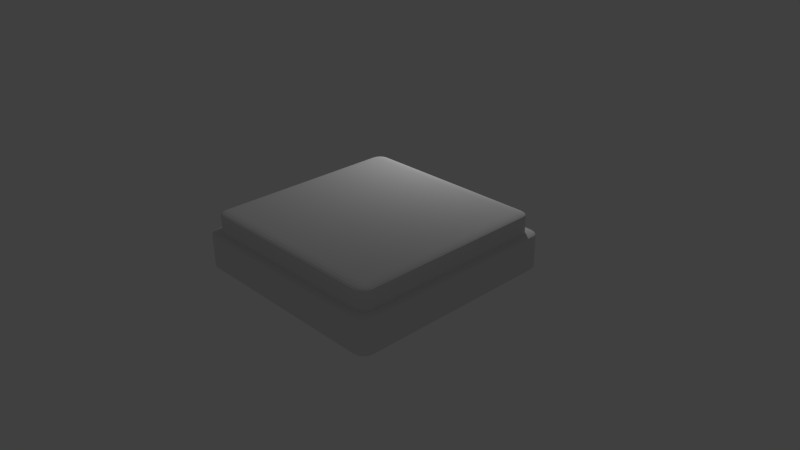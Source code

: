 # Source: button.blend  (saved by Blender 2.70.0; exported with 4.5.12 LTS)
import bpy
from mathutils import Matrix  # noqa: F401  (used for matrix-valued properties, if any)

bpy.ops.wm.read_factory_settings(use_empty=True)
scene = bpy.context.scene
scene.name = 'Scene'

# ---- collections
col_collection_1 = bpy.data.collections.new('Collection 1'); scene.collection.children.link(col_collection_1)

# ---- world
world_world = bpy.data.worlds.new('World'); scene.world = world_world
world_world.color = (0.05088, 0.05088, 0.05088)
world_world.use_sun_shadow = False
world_world.sun_shadow_jitter_overblur = 0.0
world_world.cycles.sampling_method = 'MANUAL'
world_world.cycles.sample_map_resolution = 256

# ---- cameras
cam_camera = bpy.data.cameras.new('Camera')
cam_camera.clip_end = 100.0
cam_camera.lens = 35.0
cam_camera.sensor_width = 32.0
cam_camera.sensor_height = 18.0
cam_camera.ortho_scale = 7.314
cam_camera.dof.focus_distance = 0.0
cam_camera.dof.aperture_fstop = 128.0

# ---- lights
light_lamp = bpy.data.lights.new('Lamp', 'POINT')
light_lamp.transmission_factor = 0.0
light_lamp.cutoff_distance = 30.0
light_lamp.energy = 100.0
light_lamp.shadow_buffer_clip_start = 1.001
light_lamp.shadow_soft_size = 0.1
light_lamp.shadow_maximum_resolution = 0.006
light_lamp.use_absolute_resolution = True
light_lamp.cycles.use_multiple_importance_sampling = False

# ---- meshes
me_cube_004 = bpy.data.meshes.new('Cube.004')
me_cube_004.from_pydata([(-0.895, -0.895, -1.0), (-0.895, -1.0, -0.895), (-1.0, -0.895, -0.895), (-0.895, -0.9352, -0.992), (-0.895, -0.9692, -0.9692), (-0.9352, -0.895, -0.992), (-0.9362, -0.9362, -0.9824), (-0.9341, -0.9639, -0.9639), (-0.9556, -0.9556, -0.9556), (-0.9352, -0.992, -0.895), (-0.9692, -0.9692, -0.895), (-0.895, -0.992, -0.9352), (-0.9362, -0.9824, -0.9362), (-0.9639, -0.9639, -0.9341), (-0.992, -0.895, -0.9352), (-0.9692, -0.895, -0.9692), (-0.992, -0.9352, -0.895), (-0.9824, -0.9362, -0.9362), (-0.9639, -0.9341, -0.9639), (-1.0, 0.895, -0.895), (-0.895, 1.0, -0.895), (-0.895, 0.895, -1.0), (-0.992, 0.9352, -0.895), (-0.9692, 0.9692, -0.895), (-0.992, 0.895, -0.9352), (-0.9824, 0.9362, -0.9362), (-0.9639, 0.9639, -0.9341), (-0.9556, 0.9556, -0.9556), (-0.895, 0.992, -0.9352), (-0.895, 0.9692, -0.9692), (-0.9352, 0.992, -0.895), (-0.9362, 0.9824, -0.9362), (-0.9341, 0.9639, -0.9639), (-0.9352, 0.895, -0.992), (-0.9692, 0.895, -0.9692), (-0.895, 0.9352, -0.992), (-0.9362, 0.9362, -0.9824), (-0.9639, 0.9341, -0.9639), (0.895, 1.0, -0.895), (1.0, 0.895, -0.895), (0.895, 0.895, -1.0), (0.9352, 0.992, -0.895), (0.9692, 0.9692, -0.895), (0.895, 0.992, -0.9352), (0.9362, 0.9824, -0.9362), (0.9639, 0.9639, -0.9341), (0.9556, 0.9556, -0.9556), (0.992, 0.895, -0.9352), (0.9692, 0.895, -0.9692), (0.992, 0.9352, -0.895), (0.9824, 0.9362, -0.9362), (0.9639, 0.9341, -0.9639), (0.895, 0.9352, -0.992), (0.895, 0.9692, -0.9692), (0.9352, 0.895, -0.992), (0.9362, 0.9362, -0.9824), (0.9341, 0.9639, -0.9639), (1.0, -0.895, -0.895), (0.895, -1.0, -0.895), (0.895, -0.895, -1.0), (0.992, -0.9352, -0.895), (0.9692, -0.9692, -0.895), (0.992, -0.895, -0.9352), (0.9824, -0.9362, -0.9362), (0.9639, -0.9639, -0.9341), (0.9556, -0.9556, -0.9556), (0.895, -0.992, -0.9352), (0.895, -0.9692, -0.9692), (0.9352, -0.992, -0.895), (0.9362, -0.9824, -0.9362), (0.9341, -0.9639, -0.9639), (0.9352, -0.895, -0.992), (0.9692, -0.895, -0.9692), (0.895, -0.9352, -0.992), (0.9362, -0.9362, -0.9824), (0.9639, -0.9341, -0.9639), (-1.0, -0.895, 0.895), (-0.895, -1.0, 0.895), (-0.895, -0.895, 1.0), (-0.992, -0.9352, 0.895), (-0.9692, -0.9692, 0.895), (-0.992, -0.895, 0.9352), (-0.9824, -0.9362, 0.9362), (-0.9639, -0.9639, 0.9341), (-0.9556, -0.9556, 0.9556), (-0.895, -0.992, 0.9352), (-0.895, -0.9692, 0.9692), (-0.9352, -0.992, 0.895), (-0.9362, -0.9824, 0.9362), (-0.9341, -0.9639, 0.9639), (-0.9352, -0.895, 0.992), (-0.9692, -0.895, 0.9692), (-0.895, -0.9352, 0.992), (-0.9362, -0.9362, 0.9824), (-0.9639, -0.9341, 0.9639), (-1.0, 0.895, 0.895), (-0.895, 0.895, 1.0), (-0.895, 1.0, 0.895), (-0.992, 0.895, 0.9352), (-0.9692, 0.895, 0.9692), (-0.992, 0.9352, 0.895), (-0.9824, 0.9362, 0.9362), (-0.9639, 0.9341, 0.9639), (-0.9556, 0.9556, 0.9556), (-0.895, 0.9352, 0.992), (-0.895, 0.9692, 0.9692), (-0.9352, 0.895, 0.992), (-0.9362, 0.9362, 0.9824), (-0.9341, 0.9639, 0.9639), (-0.9352, 0.992, 0.895), (-0.9692, 0.9692, 0.895), (-0.895, 0.992, 0.9352), (-0.9362, 0.9824, 0.9362), (-0.9639, 0.9639, 0.9341), (0.895, 1.0, 0.895), (0.895, 0.895, 1.0), (1.0, 0.895, 0.895), (0.895, 0.992, 0.9352), (0.895, 0.9692, 0.9692), (0.9352, 0.992, 0.895), (0.9362, 0.9824, 0.9362), (0.9341, 0.9639, 0.9639), (0.9556, 0.9556, 0.9556), (0.9352, 0.895, 0.992), (0.9692, 0.895, 0.9692), (0.895, 0.9352, 0.992), (0.9362, 0.9362, 0.9824), (0.9639, 0.9341, 0.9639), (0.992, 0.9352, 0.895), (0.9692, 0.9692, 0.895), (0.992, 0.895, 0.9352), (0.9824, 0.9362, 0.9362), (0.9639, 0.9639, 0.9341), (1.0, -0.895, 0.895), (0.895, -0.895, 1.0), (0.895, -1.0, 0.895), (0.992, -0.895, 0.9352), (0.9692, -0.895, 0.9692), (0.992, -0.9352, 0.895), (0.9824, -0.9362, 0.9362), (0.9639, -0.9341, 0.9639), (0.9556, -0.9556, 0.9556), (0.895, -0.9352, 0.992), (0.895, -0.9692, 0.9692), (0.9352, -0.895, 0.992), (0.9362, -0.9362, 0.9824), (0.9341, -0.9639, 0.9639), (0.9352, -0.992, 0.895), (0.9692, -0.9692, 0.895), (0.895, -0.992, 0.9352), (0.9362, -0.9824, 0.9362), (0.9639, -0.9639, 0.9341)], [], [(0, 21, 40, 59), (116, 133, 57, 39), (134, 115, 96, 78), (97, 114, 38, 20), (135, 77, 1, 58), (0, 3, 6, 5), (3, 4, 7, 6), (5, 6, 18, 15), (6, 7, 8, 18), (1, 9, 12, 11), (9, 10, 13, 12), (11, 12, 7, 4), (12, 13, 8, 7), (2, 14, 17, 16), (14, 15, 18, 17), (16, 17, 13, 10), (17, 18, 8, 13), (19, 22, 25, 24), (22, 23, 26, 25), (24, 25, 37, 34), (25, 26, 27, 37), (20, 28, 31, 30), (28, 29, 32, 31), (30, 31, 26, 23), (31, 32, 27, 26), (21, 33, 36, 35), (33, 34, 37, 36), (35, 36, 32, 29), (36, 37, 27, 32), (38, 41, 44, 43), (41, 42, 45, 44), (43, 44, 56, 53), (44, 45, 46, 56), (39, 47, 50, 49), (47, 48, 51, 50), (49, 50, 45, 42), (50, 51, 46, 45), (40, 52, 55, 54), (52, 53, 56, 55), (54, 55, 51, 48), (55, 56, 46, 51), (57, 60, 63, 62), (60, 61, 64, 63), (62, 63, 75, 72), (63, 64, 65, 75), (58, 66, 69, 68), (66, 67, 70, 69), (68, 69, 64, 61), (69, 70, 65, 64), (59, 71, 74, 73), (71, 72, 75, 74), (73, 74, 70, 67), (74, 75, 65, 70), (76, 79, 82, 81), (79, 80, 83, 82), (81, 82, 94, 91), (82, 83, 84, 94), (77, 85, 88, 87), (85, 86, 89, 88), (87, 88, 83, 80), (88, 89, 84, 83), (78, 90, 93, 92), (90, 91, 94, 93), (92, 93, 89, 86), (93, 94, 84, 89), (95, 98, 101, 100), (98, 99, 102, 101), (100, 101, 113, 110), (101, 102, 103, 113), (96, 104, 107, 106), (104, 105, 108, 107), (106, 107, 102, 99), (107, 108, 103, 102), (97, 109, 112, 111), (109, 110, 113, 112), (111, 112, 108, 105), (112, 113, 103, 108), (114, 117, 120, 119), (117, 118, 121, 120), (119, 120, 132, 129), (120, 121, 122, 132), (115, 123, 126, 125), (123, 124, 127, 126), (125, 126, 121, 118), (126, 127, 122, 121), (116, 128, 131, 130), (128, 129, 132, 131), (130, 131, 127, 124), (131, 132, 122, 127), (133, 136, 139, 138), (136, 137, 140, 139), (138, 139, 151, 148), (139, 140, 141, 151), (134, 142, 145, 144), (142, 143, 146, 145), (144, 145, 140, 137), (145, 146, 141, 140), (135, 147, 150, 149), (147, 148, 151, 150), (149, 150, 146, 143), (150, 151, 141, 146), (1, 77, 87, 9), (9, 87, 80, 10), (10, 80, 79, 16), (16, 79, 76, 2), (78, 96, 106, 90), (90, 106, 99, 91), (91, 99, 98, 81), (81, 98, 95, 76), (97, 20, 30, 109), (109, 30, 23, 110), (110, 23, 22, 100), (100, 22, 19, 95), (21, 0, 5, 33), (33, 5, 15, 34), (34, 15, 14, 24), (24, 14, 2, 19), (96, 115, 125, 104), (104, 125, 118, 105), (105, 118, 117, 111), (111, 117, 114, 97), (116, 39, 49, 128), (128, 49, 42, 129), (129, 42, 41, 119), (119, 41, 38, 114), (40, 21, 35, 52), (52, 35, 29, 53), (53, 29, 28, 43), (43, 28, 20, 38), (115, 134, 144, 123), (123, 144, 137, 124), (124, 137, 136, 130), (130, 136, 133, 116), (135, 58, 68, 147), (147, 68, 61, 148), (148, 61, 60, 138), (138, 60, 57, 133), (59, 40, 54, 71), (71, 54, 48, 72), (72, 48, 47, 62), (62, 47, 39, 57), (134, 78, 92, 142), (142, 92, 86, 143), (143, 86, 85, 149), (149, 85, 77, 135), (0, 59, 73, 3), (3, 73, 67, 4), (4, 67, 66, 11), (11, 66, 58, 1), (76, 95, 19, 2)])
me_cube_004.use_remesh_preserve_volume = False
me_cube_004.use_remesh_preserve_attributes = False
me_cube_004.use_mirror_vertex_groups = False
me_cube_004.update()
me_cube_005 = bpy.data.meshes.new('Cube.005')
me_cube_005.from_pydata([(-0.895, -0.895, -1.0), (-0.895, -1.0, -0.895), (-1.0, -0.895, -0.895), (-0.895, -0.9352, -0.992), (-0.895, -0.9692, -0.9692), (-0.9352, -0.895, -0.992), (-0.9362, -0.9362, -0.9824), (-0.9341, -0.9639, -0.9639), (-0.9556, -0.9556, -0.9556), (-0.9352, -0.992, -0.895), (-0.9692, -0.9692, -0.895), (-0.895, -0.992, -0.9352), (-0.9362, -0.9824, -0.9362), (-0.9639, -0.9639, -0.9341), (-0.992, -0.895, -0.9352), (-0.9692, -0.895, -0.9692), (-0.992, -0.9352, -0.895), (-0.9824, -0.9362, -0.9362), (-0.9639, -0.9341, -0.9639), (-1.0, 0.895, -0.895), (-0.895, 1.0, -0.895), (-0.895, 0.895, -1.0), (-0.992, 0.9352, -0.895), (-0.9692, 0.9692, -0.895), (-0.992, 0.895, -0.9352), (-0.9824, 0.9362, -0.9362), (-0.9639, 0.9639, -0.9341), (-0.9556, 0.9556, -0.9556), (-0.895, 0.992, -0.9352), (-0.895, 0.9692, -0.9692), (-0.9352, 0.992, -0.895), (-0.9362, 0.9824, -0.9362), (-0.9341, 0.9639, -0.9639), (-0.9352, 0.895, -0.992), (-0.9692, 0.895, -0.9692), (-0.895, 0.9352, -0.992), (-0.9362, 0.9362, -0.9824), (-0.9639, 0.9341, -0.9639), (0.895, 1.0, -0.895), (1.0, 0.895, -0.895), (0.895, 0.895, -1.0), (0.9352, 0.992, -0.895), (0.9692, 0.9692, -0.895), (0.895, 0.992, -0.9352), (0.9362, 0.9824, -0.9362), (0.9639, 0.9639, -0.9341), (0.9556, 0.9556, -0.9556), (0.992, 0.895, -0.9352), (0.9692, 0.895, -0.9692), (0.992, 0.9352, -0.895), (0.9824, 0.9362, -0.9362), (0.9639, 0.9341, -0.9639), (0.895, 0.9352, -0.992), (0.895, 0.9692, -0.9692), (0.9352, 0.895, -0.992), (0.9362, 0.9362, -0.9824), (0.9341, 0.9639, -0.9639), (1.0, -0.895, -0.895), (0.895, -1.0, -0.895), (0.895, -0.895, -1.0), (0.992, -0.9352, -0.895), (0.9692, -0.9692, -0.895), (0.992, -0.895, -0.9352), (0.9824, -0.9362, -0.9362), (0.9639, -0.9639, -0.9341), (0.9556, -0.9556, -0.9556), (0.895, -0.992, -0.9352), (0.895, -0.9692, -0.9692), (0.9352, -0.992, -0.895), (0.9362, -0.9824, -0.9362), (0.9341, -0.9639, -0.9639), (0.9352, -0.895, -0.992), (0.9692, -0.895, -0.9692), (0.895, -0.9352, -0.992), (0.9362, -0.9362, -0.9824), (0.9639, -0.9341, -0.9639), (-1.0, -0.895, 0.895), (-0.895, -1.0, 0.895), (-0.895, -0.895, 1.0), (-0.992, -0.9352, 0.895), (-0.9692, -0.9692, 0.895), (-0.992, -0.895, 0.9352), (-0.9824, -0.9362, 0.9362), (-0.9639, -0.9639, 0.9341), (-0.9556, -0.9556, 0.9556), (-0.895, -0.992, 0.9352), (-0.895, -0.9692, 0.9692), (-0.9352, -0.992, 0.895), (-0.9362, -0.9824, 0.9362), (-0.9341, -0.9639, 0.9639), (-0.9352, -0.895, 0.992), (-0.9692, -0.895, 0.9692), (-0.895, -0.9352, 0.992), (-0.9362, -0.9362, 0.9824), (-0.9639, -0.9341, 0.9639), (-1.0, 0.895, 0.895), (-0.895, 0.895, 1.0), (-0.895, 1.0, 0.895), (-0.992, 0.895, 0.9352), (-0.9692, 0.895, 0.9692), (-0.992, 0.9352, 0.895), (-0.9824, 0.9362, 0.9362), (-0.9639, 0.9341, 0.9639), (-0.9556, 0.9556, 0.9556), (-0.895, 0.9352, 0.992), (-0.895, 0.9692, 0.9692), (-0.9352, 0.895, 0.992), (-0.9362, 0.9362, 0.9824), (-0.9341, 0.9639, 0.9639), (-0.9352, 0.992, 0.895), (-0.9692, 0.9692, 0.895), (-0.895, 0.992, 0.9352), (-0.9362, 0.9824, 0.9362), (-0.9639, 0.9639, 0.9341), (0.895, 1.0, 0.895), (0.895, 0.895, 1.0), (1.0, 0.895, 0.895), (0.895, 0.992, 0.9352), (0.895, 0.9692, 0.9692), (0.9352, 0.992, 0.895), (0.9362, 0.9824, 0.9362), (0.9341, 0.9639, 0.9639), (0.9556, 0.9556, 0.9556), (0.9352, 0.895, 0.992), (0.9692, 0.895, 0.9692), (0.895, 0.9352, 0.992), (0.9362, 0.9362, 0.9824), (0.9639, 0.9341, 0.9639), (0.992, 0.9352, 0.895), (0.9692, 0.9692, 0.895), (0.992, 0.895, 0.9352), (0.9824, 0.9362, 0.9362), (0.9639, 0.9639, 0.9341), (1.0, -0.895, 0.895), (0.895, -0.895, 1.0), (0.895, -1.0, 0.895), (0.992, -0.895, 0.9352), (0.9692, -0.895, 0.9692), (0.992, -0.9352, 0.895), (0.9824, -0.9362, 0.9362), (0.9639, -0.9341, 0.9639), (0.9556, -0.9556, 0.9556), (0.895, -0.9352, 0.992), (0.895, -0.9692, 0.9692), (0.9352, -0.895, 0.992), (0.9362, -0.9362, 0.9824), (0.9341, -0.9639, 0.9639), (0.9352, -0.992, 0.895), (0.9692, -0.9692, 0.895), (0.895, -0.992, 0.9352), (0.9362, -0.9824, 0.9362), (0.9639, -0.9639, 0.9341)], [], [(0, 21, 40, 59), (116, 133, 57, 39), (134, 115, 96, 78), (97, 114, 38, 20), (135, 77, 1, 58), (0, 3, 6, 5), (3, 4, 7, 6), (5, 6, 18, 15), (6, 7, 8, 18), (1, 9, 12, 11), (9, 10, 13, 12), (11, 12, 7, 4), (12, 13, 8, 7), (2, 14, 17, 16), (14, 15, 18, 17), (16, 17, 13, 10), (17, 18, 8, 13), (19, 22, 25, 24), (22, 23, 26, 25), (24, 25, 37, 34), (25, 26, 27, 37), (20, 28, 31, 30), (28, 29, 32, 31), (30, 31, 26, 23), (31, 32, 27, 26), (21, 33, 36, 35), (33, 34, 37, 36), (35, 36, 32, 29), (36, 37, 27, 32), (38, 41, 44, 43), (41, 42, 45, 44), (43, 44, 56, 53), (44, 45, 46, 56), (39, 47, 50, 49), (47, 48, 51, 50), (49, 50, 45, 42), (50, 51, 46, 45), (40, 52, 55, 54), (52, 53, 56, 55), (54, 55, 51, 48), (55, 56, 46, 51), (57, 60, 63, 62), (60, 61, 64, 63), (62, 63, 75, 72), (63, 64, 65, 75), (58, 66, 69, 68), (66, 67, 70, 69), (68, 69, 64, 61), (69, 70, 65, 64), (59, 71, 74, 73), (71, 72, 75, 74), (73, 74, 70, 67), (74, 75, 65, 70), (76, 79, 82, 81), (79, 80, 83, 82), (81, 82, 94, 91), (82, 83, 84, 94), (77, 85, 88, 87), (85, 86, 89, 88), (87, 88, 83, 80), (88, 89, 84, 83), (78, 90, 93, 92), (90, 91, 94, 93), (92, 93, 89, 86), (93, 94, 84, 89), (95, 98, 101, 100), (98, 99, 102, 101), (100, 101, 113, 110), (101, 102, 103, 113), (96, 104, 107, 106), (104, 105, 108, 107), (106, 107, 102, 99), (107, 108, 103, 102), (97, 109, 112, 111), (109, 110, 113, 112), (111, 112, 108, 105), (112, 113, 103, 108), (114, 117, 120, 119), (117, 118, 121, 120), (119, 120, 132, 129), (120, 121, 122, 132), (115, 123, 126, 125), (123, 124, 127, 126), (125, 126, 121, 118), (126, 127, 122, 121), (116, 128, 131, 130), (128, 129, 132, 131), (130, 131, 127, 124), (131, 132, 122, 127), (133, 136, 139, 138), (136, 137, 140, 139), (138, 139, 151, 148), (139, 140, 141, 151), (134, 142, 145, 144), (142, 143, 146, 145), (144, 145, 140, 137), (145, 146, 141, 140), (135, 147, 150, 149), (147, 148, 151, 150), (149, 150, 146, 143), (150, 151, 141, 146), (1, 77, 87, 9), (9, 87, 80, 10), (10, 80, 79, 16), (16, 79, 76, 2), (78, 96, 106, 90), (90, 106, 99, 91), (91, 99, 98, 81), (81, 98, 95, 76), (97, 20, 30, 109), (109, 30, 23, 110), (110, 23, 22, 100), (100, 22, 19, 95), (21, 0, 5, 33), (33, 5, 15, 34), (34, 15, 14, 24), (24, 14, 2, 19), (96, 115, 125, 104), (104, 125, 118, 105), (105, 118, 117, 111), (111, 117, 114, 97), (116, 39, 49, 128), (128, 49, 42, 129), (129, 42, 41, 119), (119, 41, 38, 114), (40, 21, 35, 52), (52, 35, 29, 53), (53, 29, 28, 43), (43, 28, 20, 38), (115, 134, 144, 123), (123, 144, 137, 124), (124, 137, 136, 130), (130, 136, 133, 116), (135, 58, 68, 147), (147, 68, 61, 148), (148, 61, 60, 138), (138, 60, 57, 133), (59, 40, 54, 71), (71, 54, 48, 72), (72, 48, 47, 62), (62, 47, 39, 57), (134, 78, 92, 142), (142, 92, 86, 143), (143, 86, 85, 149), (149, 85, 77, 135), (0, 59, 73, 3), (3, 73, 67, 4), (4, 67, 66, 11), (11, 66, 58, 1), (76, 95, 19, 2)])
_uv = me_cube_005.uv_layers.new(name='UVMap')
_uv.uv.foreach_set('vector', [1.388, 1.102, 1.078, 1.102, 1.078, 0.6408, 1.388, 0.6408, 2.411, 0.07675, 2.718, 0.07675, 2.718, 0.5384, 2.411, 0.5384, -0.002267, -0.005091, 0.9993, -0.00682, 1.0, 1.001, -0.001228, 1.002, 2.719, 1.038, 2.413, 1.038, 2.413, 0.5768, 2.719, 0.5768, 2.079, 0.07675, 2.386, 0.07675, 2.386, 0.5384, 2.079, 0.5384, 1.388, 1.102, 1.395, 1.102, 1.396, 1.113, 1.388, 1.113, 1.395, 1.102, 1.401, 1.102, 1.4, 1.113, 1.396, 1.113, 1.388, 1.113, 1.396, 1.113, 1.395, 1.12, 1.388, 1.122, 1.396, 1.113, 1.4, 1.113, 1.399, 1.118, 1.395, 1.12, 2.386, 0.5384, 2.393, 0.5384, 2.393, 0.5491, 2.386, 0.5488, 2.393, 0.5384, 2.399, 0.5384, 2.398, 0.5485, 2.393, 0.5491, 2.386, 0.5488, 2.393, 0.5491, 2.393, 0.5562, 2.386, 0.5576, 2.393, 0.5491, 2.398, 0.5485, 2.397, 0.5541, 2.393, 0.5562, 2.387, 0.5768, 2.387, 0.5664, 2.394, 0.5661, 2.394, 0.5768, 2.387, 0.5664, 2.386, 0.5576, 2.393, 0.559, 2.394, 0.5661, 2.394, 0.5768, 2.394, 0.5661, 2.398, 0.5667, 2.399, 0.5768, 2.394, 0.5661, 2.393, 0.559, 2.396, 0.5611, 2.398, 0.5667, 2.08, 0.5768, 1.408, 0.6408, 1.407, 0.6301, 2.08, 0.5664, 1.408, 0.6408, 1.401, 0.6408, 1.402, 0.6307, 1.407, 0.6301, 2.08, 0.5664, 1.407, 0.6301, 1.407, 0.623, 2.08, 0.5576, 1.407, 0.6301, 1.402, 0.6307, 1.403, 0.6251, 1.407, 0.623, 2.719, 0.5768, 2.719, 0.5664, 2.726, 0.5661, 2.726, 0.5768, 2.719, 0.5664, 2.718, 0.5576, 2.725, 0.559, 2.726, 0.5661, 2.726, 0.5768, 2.726, 0.5661, 2.73, 0.5667, 2.731, 0.5768, 2.726, 0.5661, 2.725, 0.559, 2.729, 0.5611, 2.73, 0.5667, 1.078, 1.102, 1.078, 1.113, 1.071, 1.113, 1.071, 1.102, 1.078, 1.113, 1.078, 1.122, 1.072, 1.12, 1.071, 1.113, 1.071, 1.102, 1.071, 1.113, 1.067, 1.113, 1.066, 1.102, 1.071, 1.113, 1.072, 1.12, 1.068, 1.118, 1.067, 1.113, 2.413, 0.5768, 2.405, 0.5768, 2.405, 0.5661, 2.412, 0.5664, 2.405, 0.5768, 2.399, 0.5768, 2.4, 0.5667, 2.405, 0.5661, 2.412, 0.5664, 2.405, 0.5661, 2.405, 0.559, 2.412, 0.5576, 2.405, 0.5661, 2.4, 0.5667, 2.401, 0.5611, 2.405, 0.559, 2.411, 0.5384, 2.411, 0.5488, 2.404, 0.5491, 2.404, 0.5384, 2.411, 0.5488, 2.412, 0.5576, 2.405, 0.5562, 2.404, 0.5491, 2.404, 0.5384, 2.404, 0.5491, 2.4, 0.5485, 2.399, 0.5384, 2.404, 0.5491, 2.405, 0.5562, 2.402, 0.5541, 2.4, 0.5485, 1.078, 0.6408, 1.071, 0.6408, 1.071, 0.6301, 1.078, 0.6304, 1.071, 0.6408, 1.066, 0.6408, 1.067, 0.6307, 1.071, 0.6301, 1.078, 0.6304, 1.071, 0.6301, 1.072, 0.623, 1.078, 0.6216, 1.071, 0.6301, 1.067, 0.6307, 1.068, 0.6251, 1.072, 0.623, 2.718, 0.5384, 2.725, 0.5384, 2.725, 0.5491, 2.718, 0.5488, 2.725, 0.5384, 2.731, 0.5384, 2.73, 0.5485, 2.725, 0.5491, 2.718, 0.5488, 2.725, 0.5491, 2.725, 0.5562, 2.718, 0.5576, 2.725, 0.5491, 2.73, 0.5485, 2.729, 0.5541, 2.725, 0.5562, 2.079, 0.5384, 2.079, 0.5488, 1.407, 0.6131, 1.126, 0.4233, 2.079, 0.5488, 2.08, 0.5576, 1.407, 0.6202, 1.407, 0.6131, 1.138, 0.2458, 2.204, 0.3781, 2.2, 0.3775, 1.438, 0.1008, 1.407, 0.6131, 1.407, 0.6202, 1.404, 0.6181, 1.402, 0.6125, 1.388, 0.6408, 1.388, 0.6304, 1.396, 0.6301, 1.395, 0.6408, 1.388, 0.6304, 1.388, 0.6216, 1.395, 0.623, 1.396, 0.6301, 1.395, 0.6408, 1.396, 0.6301, 1.4, 0.6307, 1.401, 0.6408, 1.396, 0.6301, 1.395, 0.623, 1.399, 0.6251, 1.4, 0.6307, 2.387, 1.038, 2.394, 1.038, 2.394, 1.049, 2.387, 1.049, 2.394, 1.038, 2.399, 1.038, 2.398, 1.049, 2.394, 1.049, 2.387, 1.049, 2.394, 1.049, 2.393, 1.056, 2.386, 1.058, 2.394, 1.049, 2.398, 1.049, 2.396, 1.054, 2.393, 1.056, 2.386, 0.07675, 2.386, 0.06639, 2.393, 0.06613, 2.393, 0.07675, 2.386, 0.06639, 2.386, 0.0576, 2.393, 0.05898, 2.393, 0.06613, 2.393, 0.07675, 2.393, 0.06613, 2.398, 0.06667, 2.399, 0.07675, 2.393, 0.06613, 2.393, 0.05898, 2.397, 0.06111, 2.398, 0.06667, 1.554, -0.372, 3.178, -0.04969, 3.171, -0.04943, 2.106, -0.1817, 1.078, 0.6128, 1.078, 0.6216, 1.072, 0.6202, 1.071, 0.6131, 0.9809, 1.143, 2.046, 1.276, 2.042, 1.275, 0.975, 1.143, 1.071, 0.6131, 1.072, 0.6202, 1.068, 0.6181, 1.067, 0.6125, 2.08, 1.038, 2.08, 1.049, 1.407, 1.113, 1.408, 1.102, 2.08, 1.049, 2.08, 1.058, 1.407, 1.12, 1.407, 1.113, 1.408, 1.102, 1.407, 1.113, 1.402, 1.113, 1.401, 1.102, 1.407, 1.113, 1.407, 1.12, 1.403, 1.118, 1.402, 1.113, 0.009329, 1.028, 0.5748, 1.218, 1.641, 1.351, 1.633, 1.35, 1.177, 0.3758, 1.183, 0.3758, 2.248, 0.5075, 2.243, 0.5081, 1.388, 0.6128, 1.396, 0.6131, 1.395, 0.6202, 1.388, 0.6216, 1.396, 0.6131, 1.4, 0.6125, 1.399, 0.6181, 1.395, 0.6202, 2.719, 1.038, 2.726, 1.038, 2.726, 1.049, 2.719, 1.049, 2.726, 1.038, 2.731, 1.038, 2.73, 1.049, 2.726, 1.049, 2.719, 1.049, 2.726, 1.049, 2.725, 1.056, 2.718, 1.058, 2.726, 1.049, 2.73, 1.049, 2.729, 1.054, 2.725, 1.056, 2.413, 1.038, 2.412, 1.049, 2.405, 1.049, 2.405, 1.038, 2.412, 1.049, 2.412, 1.058, 2.405, 1.056, 2.405, 1.049, 2.405, 1.038, 2.405, 1.049, 2.4, 1.049, 2.399, 1.038, 2.405, 1.049, 2.405, 1.056, 2.401, 1.054, 2.4, 1.049, 0.2768, -0.5787, 0.8354, -0.3987, 0.8425, -0.399, 0.8423, -0.3883, 0.8354, -0.3987, 0.8354, -0.4075, 0.8421, -0.4061, 0.8425, -0.399, 0.8423, -0.3883, 0.8425, -0.399, 0.8473, -0.3984, 0.8482, -0.3883, 0.8425, -0.399, 0.8421, -0.4061, 0.8459, -0.404, 0.8473, -0.3984, 2.411, 0.07675, 2.404, 0.07675, 2.404, 0.06613, 2.411, 0.06639, 2.404, 0.07675, 2.399, 0.07675, 2.4, 0.06667, 2.404, 0.06613, 2.411, 0.06639, 2.404, 0.06613, 2.405, 0.05898, 2.412, 0.0576, 2.404, 0.06613, 2.4, 0.06667, 2.402, 0.06111, 2.405, 0.05898, 2.718, 0.07675, 2.718, 0.06639, 2.725, 0.06613, 2.725, 0.07675, 2.718, 0.06639, 2.718, 0.0576, 2.725, 0.05898, 2.725, 0.06613, 2.725, 0.07675, 2.725, 0.06613, 2.73, 0.06667, 2.731, 0.07675, 2.725, 0.06613, 2.725, 0.05898, 2.729, 0.06111, 2.73, 0.06667, -0.7557, -0.4512, -0.2041, -0.2608, -0.2043, -0.2715, -0.1971, -0.2712, 0.5184, -0.3883, 0.5125, -0.3883, 0.5134, -0.3984, 0.5182, -0.399, 0.5254, -0.3987, 0.5182, -0.399, 0.5186, -0.4061, 0.5254, -0.4075, 0.5182, -0.399, 0.5134, -0.3984, 0.5149, -0.404, 0.5186, -0.4061, 2.079, 0.07675, 1.126, -0.03835, 1.126, -0.04897, 2.079, 0.06639, 0.8535, -0.3883, 0.8482, -0.3883, 0.8493, -0.3984, 0.8536, -0.399, 2.079, 0.06639, 1.126, -0.04897, 1.127, -0.05612, 2.08, 0.0576, 0.8536, -0.399, 0.8493, -0.3984, 0.8509, -0.404, 0.8544, -0.4061, 2.386, 0.5384, 2.386, 0.07675, 2.393, 0.07675, 2.393, 0.5384, 2.393, 0.5384, 2.393, 0.07675, 2.399, 0.07675, 2.399, 0.5384, 2.399, 0.5768, 2.399, 1.038, 2.394, 1.038, 2.394, 0.5768, 2.394, 0.5768, 2.394, 1.038, 2.387, 1.038, 2.387, 0.5768, -0.4482, 1.096, -0.1382, 1.096, 1.486, 1.418, 1.176, 1.418, 1.078, 0.6128, 1.388, 0.6128, 1.388, 0.6216, 1.078, 0.6216, 2.386, 1.058, 2.08, 1.058, 2.08, 1.049, 2.387, 1.049, 2.387, 1.049, 2.08, 1.049, 2.08, 1.038, 2.387, 1.038, 2.719, 1.038, 2.719, 0.5768, 2.726, 0.5768, 2.726, 1.038, 2.726, 1.038, 2.726, 0.5768, 2.731, 0.5768, 2.731, 1.038, 1.401, 1.102, 1.401, 0.6408, 1.408, 0.6408, 1.408, 1.102, 1.408, 1.102, 1.408, 0.6408, 2.08, 0.5768, 2.08, 1.038, 1.078, 1.102, 1.388, 1.102, 1.388, 1.113, 1.078, 1.113, 1.078, 1.113, 1.388, 1.113, 1.388, 1.122, 1.078, 1.122, 2.08, 0.5576, 2.386, 0.5576, 2.387, 0.5664, 2.08, 0.5664, 2.08, 0.5664, 2.387, 0.5664, 2.387, 0.5768, 2.08, 0.5768, 0.8293, -0.3045, 0.8293, -0.7662, 1.395, -0.5758, 1.395, -0.1142, 2.677, -0.8692, 2.677, -1.331, 2.683, -1.331, 2.683, -0.8692, 2.718, 1.058, 2.412, 1.058, 2.412, 1.049, 2.719, 1.049, 2.719, 1.049, 2.412, 1.049, 2.413, 1.038, 2.719, 1.038, 2.411, 0.07675, 2.411, 0.5384, 2.404, 0.5384, 2.404, 0.07675, 2.404, 0.07675, 2.404, 0.5384, 2.399, 0.5384, 2.399, 0.07675, 2.399, 1.038, 2.399, 0.5768, 2.405, 0.5768, 2.405, 1.038, 2.405, 1.038, 2.405, 0.5768, 2.413, 0.5768, 2.413, 1.038, 1.078, 0.6408, 1.078, 1.102, 1.071, 1.102, 1.071, 0.6408, 1.071, 0.6408, 1.071, 1.102, 1.066, 1.102, 1.066, 0.6408, 2.412, 0.5576, 2.718, 0.5576, 2.719, 0.5664, 2.412, 0.5664, 2.412, 0.5664, 2.719, 0.5664, 2.719, 0.5768, 2.413, 0.5768, 0.1018, -0.4587, -0.2082, -0.4587, 0.3504, -0.2787, 0.6604, -0.2787, 0.8354, -0.3987, 0.5254, -0.3987, 0.5254, -0.4075, 0.8354, -0.4075, 2.412, 0.0576, 2.718, 0.0576, 2.718, 0.06639, 2.411, 0.06639, 2.411, 0.06639, 2.718, 0.06639, 2.718, 0.07675, 2.411, 0.07675, 3.106, -0.08325, 3.106, 0.3784, 1.368, 0.3208, 1.368, -0.1408, 2.441, -0.6433, 2.441, -0.1817, 2.436, -0.1817, 2.436, -0.6433, 2.731, 0.07675, 2.731, 0.5384, 2.725, 0.5384, 2.725, 0.07675, 2.725, 0.07675, 2.725, 0.5384, 2.718, 0.5384, 2.718, 0.07675, 1.388, 0.6408, 1.078, 0.6408, 1.078, 0.6304, 1.388, 0.6304, 1.388, 0.6304, 1.078, 0.6304, 1.078, 0.6216, 1.388, 0.6216, 2.718, 0.5576, 2.412, 0.5576, 2.411, 0.5488, 2.718, 0.5488, 2.718, 0.5488, 2.411, 0.5488, 2.411, 0.5384, 2.718, 0.5384, -0.9057, 0.3413, -0.9057, 0.803, -0.3541, 0.9933, -0.3541, 0.5317, -0.4891, 0.7067, -0.4891, 1.168, -0.495, 1.168, -0.495, 0.7067, 2.08, 0.0576, 2.386, 0.0576, 2.386, 0.06639, 2.079, 0.06639, 2.079, 0.06639, 2.386, 0.06639, 2.386, 0.07675, 2.079, 0.07675, 1.388, 1.102, 1.388, 0.6408, 1.395, 0.6408, 1.395, 1.102, 1.395, 1.102, 1.395, 0.6408, 1.401, 0.6408, 1.401, 1.102, 2.386, 0.5576, 2.08, 0.5576, 2.079, 0.5488, 2.386, 0.5488, 2.386, 0.5488, 2.079, 0.5488, 2.079, 0.5384, 2.386, 0.5384, 2.387, 1.038, 2.08, 1.038, 2.08, 0.5768, 2.387, 0.5768])
me_cube_005.use_remesh_preserve_volume = False
me_cube_005.use_remesh_preserve_attributes = False
me_cube_005.use_mirror_vertex_groups = False
me_cube_005.update()

# ---- objects
ob_cube = bpy.data.objects.new('Cube', me_cube_004)
ob_lamp = bpy.data.objects.new('Lamp', light_lamp)
ob_camera = bpy.data.objects.new('Camera', cam_camera)
ob_cube_001 = bpy.data.objects.new('Cube.001', me_cube_005)

# ---- transforms, parenting, visibility, modifiers, constraints
ob_cube.location = (0.0, 0.0, 0.07662)
ob_cube.scale = (1.5, 1.5, 0.25)
ob_cube.lineart.crease_threshold = 0.0
ob_lamp.location = (-1.015, 3.021, 2.361)
ob_lamp.rotation_euler = (0.6503, 0.05522, 1.866)
ob_lamp.lock_rotations_4d = False
ob_lamp.empty_display_type = 'ARROWS'
ob_lamp.color = (0.0, 0.0, 0.0, 0.0)
ob_lamp.lineart.crease_threshold = 0.0
ob_camera.location = (7.481, -6.508, 5.344)
ob_camera.rotation_euler = (1.109, 0.01082, 0.8149)
ob_camera.lock_rotations_4d = False
ob_camera.empty_display_type = 'ARROWS'
ob_camera.color = (0.0, 0.0, 0.0, 0.0)
ob_camera.display_type = 'WIRE'
ob_camera.lineart.crease_threshold = 0.0
ob_cube_001.location = (0.0, 0.0, 0.3451)
ob_cube_001.scale = (1.4, 1.4, 0.25)
ob_cube_001.lineart.crease_threshold = 0.0

# ---- collection membership
col_collection_1.objects.link(ob_cube)
col_collection_1.objects.link(ob_lamp)
col_collection_1.objects.link(ob_camera)
col_collection_1.objects.link(ob_cube_001)

# ---- scene / render settings (as saved in the file)
scene.camera = ob_camera
scene.frame_start = 1; scene.frame_end = 250; scene.frame_set(1)
scene.render.engine = 'BLENDER_EEVEE_NEXT'
scene.render.resolution_percentage = 50
scene.render.dither_intensity = 0.0
scene.cycles.use_denoising = False
scene.cycles.samples = 10
scene.cycles.sampling_pattern = 'TABULATED_SOBOL'
scene.cycles.light_sampling_threshold = 0.0
scene.cycles.use_adaptive_sampling = False
scene.cycles.use_light_tree = False
scene.cycles.blur_glossy = 0.0
scene.cycles.volume_bounces = 1
scene.cycles.pixel_filter_type = 'GAUSSIAN'
scene.cycles.sample_clamp_indirect = 0.0
scene.view_settings.view_transform = 'Standard'
bpy.context.view_layer.update()

